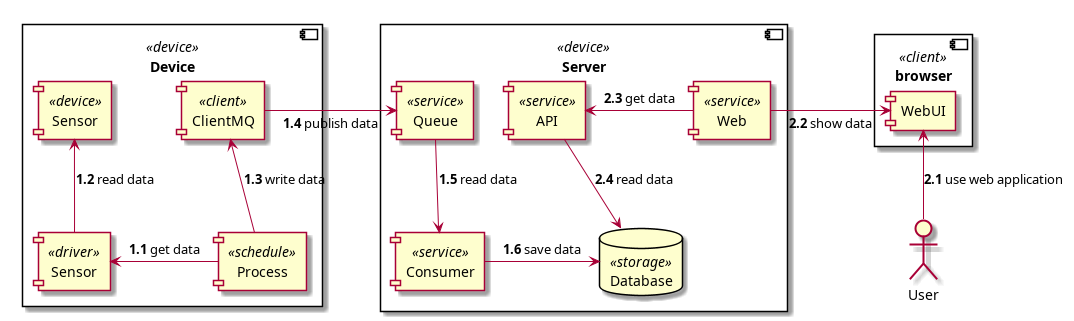

The diagram above was rendered by PlantUML. Its source (embedded in the PNG):
@startuml

component Device <<device>> {
    component Sensor <<device>>
    component Process <<schedule>>
    component Driver as "Sensor" <<driver>>
    component ClientMQ <<client>>
}

Process -left-> Driver : **1.1** get data
Driver -up-> Sensor : **1.2** read data
Process -up-> ClientMQ : **1.3** write data

component Server <<device>> {
    component Queue <<service>>
    component Consumer <<service>>
    database Database <<storage>>
    component API <<service>>
    component Web <<service>>
}

ClientMQ -right-> Queue : **1.4** publish data
Queue --> Consumer : **1.5** read data
Consumer -right-> Database : **1.6** save data
Database <-up- API : **2.4** read data
API <-right- Web : **2.3** get data

component browser <<client>> {
    component WebUI
}

Web -right-> WebUI : **2.2** show data

actor User

WebUI <-down- User : **2.1** use web application

@enduml